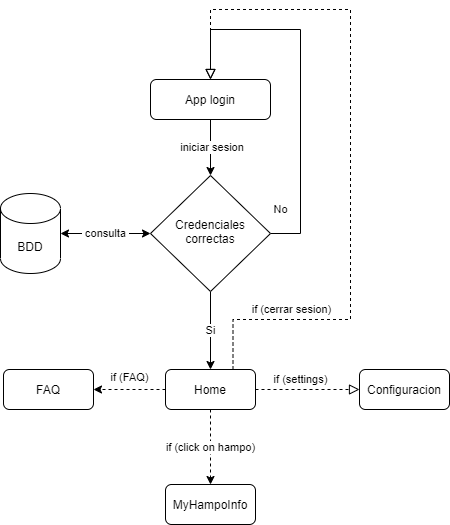

The diagram above was exported from draw.io. Its source (the exported page's mxGraphModel, read from the mxfile embedded in the PNG):
<mxGraphModel dx="1038" dy="580" grid="0" gridSize="10" guides="1" tooltips="1" connect="1" arrows="1" fold="1" page="1" pageScale="1" pageWidth="827" pageHeight="1169" math="0" shadow="0" extFonts="Permanent Marker^https://fonts.googleapis.com/css?family=Permanent+Marker">
  <root>
    <mxCell id="WIyWlLk6GJQsqaUBKTNV-0" />
    <mxCell id="WIyWlLk6GJQsqaUBKTNV-1" parent="WIyWlLk6GJQsqaUBKTNV-0" />
    <mxCell id="b-sPA93f55GBOpt3SW-q-4" value="&amp;nbsp;iniciar sesion" style="edgeStyle=orthogonalEdgeStyle;rounded=0;orthogonalLoop=1;jettySize=auto;html=1;exitX=0.5;exitY=1;exitDx=0;exitDy=0;entryX=0.5;entryY=0;entryDx=0;entryDy=0;startArrow=none;startFill=0;" parent="WIyWlLk6GJQsqaUBKTNV-1" source="WIyWlLk6GJQsqaUBKTNV-3" target="WIyWlLk6GJQsqaUBKTNV-6" edge="1">
      <mxGeometry relative="1" as="geometry" />
    </mxCell>
    <mxCell id="WIyWlLk6GJQsqaUBKTNV-3" value="App login" style="rounded=1;whiteSpace=wrap;html=1;fontSize=12;glass=0;strokeWidth=1;shadow=0;" parent="WIyWlLk6GJQsqaUBKTNV-1" vertex="1">
      <mxGeometry x="160" y="160" width="120" height="40" as="geometry" />
    </mxCell>
    <mxCell id="WIyWlLk6GJQsqaUBKTNV-5" value="No" style="edgeStyle=orthogonalEdgeStyle;rounded=0;html=1;jettySize=auto;orthogonalLoop=1;fontSize=11;endArrow=block;endFill=0;endSize=8;strokeWidth=1;shadow=0;labelBackgroundColor=none;entryX=0.5;entryY=0;entryDx=0;entryDy=0;exitX=1;exitY=0.5;exitDx=0;exitDy=0;" parent="WIyWlLk6GJQsqaUBKTNV-1" source="WIyWlLk6GJQsqaUBKTNV-6" target="WIyWlLk6GJQsqaUBKTNV-3" edge="1">
      <mxGeometry x="-0.7112" y="20" relative="1" as="geometry">
        <mxPoint as="offset" />
        <Array as="points">
          <mxPoint x="310" y="314" />
          <mxPoint x="310" y="110" />
          <mxPoint x="220" y="110" />
        </Array>
      </mxGeometry>
    </mxCell>
    <mxCell id="b-sPA93f55GBOpt3SW-q-3" value="Si" style="edgeStyle=orthogonalEdgeStyle;rounded=0;orthogonalLoop=1;jettySize=auto;html=1;" parent="WIyWlLk6GJQsqaUBKTNV-1" source="WIyWlLk6GJQsqaUBKTNV-6" target="mkc1Ty7XUjwuUvUAnACR-0" edge="1">
      <mxGeometry relative="1" as="geometry" />
    </mxCell>
    <mxCell id="WIyWlLk6GJQsqaUBKTNV-6" value="Credenciales correctas" style="rhombus;whiteSpace=wrap;html=1;shadow=0;fontFamily=Helvetica;fontSize=12;align=center;strokeWidth=1;spacing=6;spacingTop=-4;" parent="WIyWlLk6GJQsqaUBKTNV-1" vertex="1">
      <mxGeometry x="160" y="256" width="120" height="116" as="geometry" />
    </mxCell>
    <mxCell id="mkc1Ty7XUjwuUvUAnACR-3" value="if (cerrar sesion)" style="edgeStyle=orthogonalEdgeStyle;rounded=0;orthogonalLoop=1;jettySize=auto;html=1;entryX=0.5;entryY=0;entryDx=0;entryDy=0;endArrow=block;endFill=0;endSize=8;exitX=0.75;exitY=0;exitDx=0;exitDy=0;dashed=1;labelBackgroundColor=none;" parent="WIyWlLk6GJQsqaUBKTNV-1" source="mkc1Ty7XUjwuUvUAnACR-0" target="WIyWlLk6GJQsqaUBKTNV-3" edge="1">
      <mxGeometry x="-0.6873" y="10" relative="1" as="geometry">
        <mxPoint x="430" y="310" as="sourcePoint" />
        <mxPoint x="370" y="210" as="targetPoint" />
        <Array as="points">
          <mxPoint x="243" y="400" />
          <mxPoint x="360" y="400" />
          <mxPoint x="360" y="90" />
          <mxPoint x="220" y="90" />
        </Array>
        <mxPoint x="1" as="offset" />
      </mxGeometry>
    </mxCell>
    <mxCell id="mkc1Ty7XUjwuUvUAnACR-6" value="" style="edgeStyle=orthogonalEdgeStyle;rounded=0;orthogonalLoop=1;jettySize=auto;html=1;dashed=1;labelBackgroundColor=none;endArrow=block;endFill=0;endSize=8;strokeColor=#FFFFFF;" parent="WIyWlLk6GJQsqaUBKTNV-1" source="mkc1Ty7XUjwuUvUAnACR-0" target="mkc1Ty7XUjwuUvUAnACR-5" edge="1">
      <mxGeometry relative="1" as="geometry" />
    </mxCell>
    <mxCell id="mkc1Ty7XUjwuUvUAnACR-7" value="" style="edgeStyle=orthogonalEdgeStyle;rounded=0;orthogonalLoop=1;jettySize=auto;html=1;dashed=1;labelBackgroundColor=none;endArrow=block;endFill=0;endSize=8;strokeColor=#FFFFFF;exitX=0;exitY=0.5;exitDx=0;exitDy=0;" parent="WIyWlLk6GJQsqaUBKTNV-1" source="mkc1Ty7XUjwuUvUAnACR-5" target="mkc1Ty7XUjwuUvUAnACR-5" edge="1">
      <mxGeometry relative="1" as="geometry" />
    </mxCell>
    <mxCell id="mkc1Ty7XUjwuUvUAnACR-9" value="if (settings)" style="edgeStyle=orthogonalEdgeStyle;rounded=0;orthogonalLoop=1;jettySize=auto;html=1;dashed=1;labelBackgroundColor=none;endArrow=block;endFill=0;endSize=8;strokeColor=#000000;exitX=1;exitY=0.5;exitDx=0;exitDy=0;" parent="WIyWlLk6GJQsqaUBKTNV-1" source="mkc1Ty7XUjwuUvUAnACR-0" target="mkc1Ty7XUjwuUvUAnACR-5" edge="1">
      <mxGeometry x="-0.1346" y="10" relative="1" as="geometry">
        <Array as="points">
          <mxPoint x="414" y="470" />
        </Array>
        <mxPoint as="offset" />
      </mxGeometry>
    </mxCell>
    <mxCell id="lPW1tsr0NHcELJNfPuAm-2" value="if (click on hampo)" style="edgeStyle=orthogonalEdgeStyle;rounded=0;orthogonalLoop=1;jettySize=auto;html=1;dashed=1;" parent="WIyWlLk6GJQsqaUBKTNV-1" source="mkc1Ty7XUjwuUvUAnACR-0" target="lPW1tsr0NHcELJNfPuAm-1" edge="1">
      <mxGeometry relative="1" as="geometry" />
    </mxCell>
    <mxCell id="lPW1tsr0NHcELJNfPuAm-4" value="if (FAQ)" style="edgeStyle=orthogonalEdgeStyle;rounded=0;orthogonalLoop=1;jettySize=auto;html=1;dashed=1;" parent="WIyWlLk6GJQsqaUBKTNV-1" source="mkc1Ty7XUjwuUvUAnACR-0" target="lPW1tsr0NHcELJNfPuAm-3" edge="1">
      <mxGeometry y="-12" relative="1" as="geometry">
        <mxPoint as="offset" />
      </mxGeometry>
    </mxCell>
    <mxCell id="mkc1Ty7XUjwuUvUAnACR-0" value="Home" style="rounded=1;whiteSpace=wrap;html=1;fontSize=12;glass=0;strokeWidth=1;shadow=0;" parent="WIyWlLk6GJQsqaUBKTNV-1" vertex="1">
      <mxGeometry x="175" y="450" width="90" height="40" as="geometry" />
    </mxCell>
    <mxCell id="mkc1Ty7XUjwuUvUAnACR-5" value="Configuracion" style="rounded=1;whiteSpace=wrap;html=1;fontSize=12;glass=0;strokeWidth=1;shadow=0;" parent="WIyWlLk6GJQsqaUBKTNV-1" vertex="1">
      <mxGeometry x="369" y="450" width="90" height="40" as="geometry" />
    </mxCell>
    <mxCell id="b-sPA93f55GBOpt3SW-q-2" value="&amp;nbsp;consulta&amp;nbsp;" style="edgeStyle=orthogonalEdgeStyle;rounded=0;orthogonalLoop=1;jettySize=auto;html=1;startArrow=classic;startFill=1;" parent="WIyWlLk6GJQsqaUBKTNV-1" source="b-sPA93f55GBOpt3SW-q-0" target="WIyWlLk6GJQsqaUBKTNV-6" edge="1">
      <mxGeometry relative="1" as="geometry" />
    </mxCell>
    <mxCell id="b-sPA93f55GBOpt3SW-q-0" value="BDD" style="shape=cylinder3;whiteSpace=wrap;html=1;boundedLbl=1;backgroundOutline=1;size=15;" parent="WIyWlLk6GJQsqaUBKTNV-1" vertex="1">
      <mxGeometry x="10" y="274" width="60" height="80" as="geometry" />
    </mxCell>
    <mxCell id="lPW1tsr0NHcELJNfPuAm-1" value="MyHampoInfo" style="rounded=1;whiteSpace=wrap;html=1;fontSize=12;glass=0;strokeWidth=1;shadow=0;" parent="WIyWlLk6GJQsqaUBKTNV-1" vertex="1">
      <mxGeometry x="175" y="565" width="90" height="40" as="geometry" />
    </mxCell>
    <mxCell id="lPW1tsr0NHcELJNfPuAm-3" value="FAQ" style="rounded=1;whiteSpace=wrap;html=1;fontSize=12;glass=0;strokeWidth=1;shadow=0;" parent="WIyWlLk6GJQsqaUBKTNV-1" vertex="1">
      <mxGeometry x="13" y="450" width="90" height="40" as="geometry" />
    </mxCell>
  </root>
</mxGraphModel>